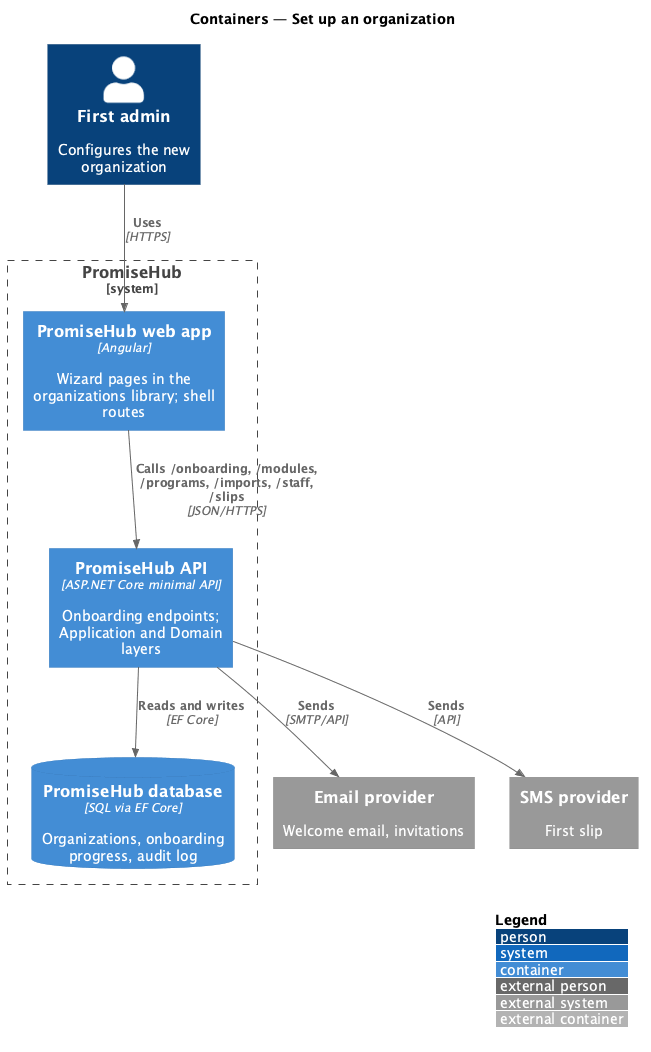

The diagram above was rendered by PlantUML. Its source (embedded in the PNG):
@startuml
!include <C4/C4_Container>
LAYOUT_WITH_LEGEND()
title Containers — Set up an organization

Person(admin, "First admin", "Configures the new organization")
System_Boundary(promisehub, "PromiseHub") {
  Container(web, "PromiseHub web app", "Angular", "Wizard pages in the organizations library; shell routes")
  Container(api, "PromiseHub API", "ASP.NET Core minimal API", "Onboarding endpoints; Application and Domain layers")
  ContainerDb(db, "PromiseHub database", "SQL via EF Core", "Organizations, onboarding progress, audit log")
}
System_Ext(email, "Email provider", "Welcome email, invitations")
System_Ext(sms, "SMS provider", "First slip")

Rel(admin, web, "Uses", "HTTPS")
Rel(web, api, "Calls /onboarding, /modules, /programs, /imports, /staff, /slips", "JSON/HTTPS")
Rel(api, db, "Reads and writes", "EF Core")
Rel(api, email, "Sends", "SMTP/API")
Rel(api, sms, "Sends", "API")
@enduml